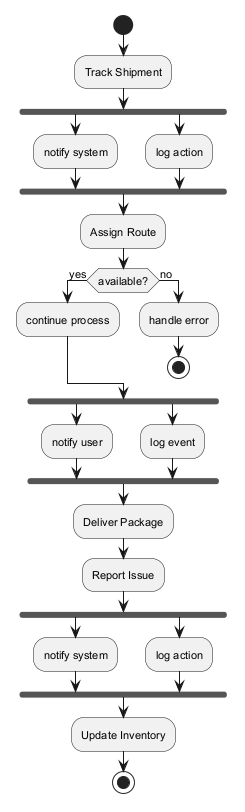

The diagram above was rendered by PlantUML. Its source (embedded in the PNG):
@startuml
skinparam defaultFontSize 11
start
:Track Shipment;
fork
:notify system;
fork again
:log action;
end fork
:Assign Route;
if (available?) then (yes)
:continue process;
else (no)
:handle error;
stop
endif
fork
:notify user;
fork again
:log event;
end fork
:Deliver Package;
:Report Issue;
fork
:notify system;
fork again
:log action;
end fork
:Update Inventory;
stop
@enduml